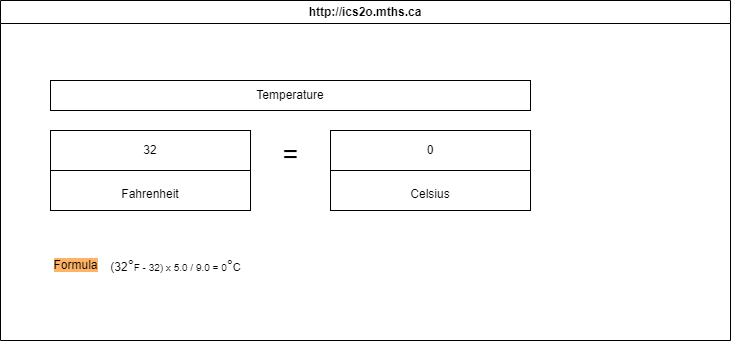

The diagram above was exported from draw.io. Its source (the exported page's mxGraphModel, read from the mxfile embedded in the PNG):
<mxGraphModel dx="1075" dy="561" grid="1" gridSize="10" guides="1" tooltips="1" connect="1" arrows="1" fold="1" page="1" pageScale="1" pageWidth="850" pageHeight="1100" math="0" shadow="0">
  <root>
    <mxCell id="0" />
    <mxCell id="1" parent="0" />
    <mxCell id="7" value="http://ics2o.mths.ca" style="swimlane;whiteSpace=wrap;html=1;" parent="1" vertex="1">
      <mxGeometry x="60" y="50" width="730" height="340" as="geometry" />
    </mxCell>
    <mxCell id="9" value="Temperature" style="rounded=0;whiteSpace=wrap;html=1;" parent="7" vertex="1">
      <mxGeometry x="50" y="80" width="480" height="30" as="geometry" />
    </mxCell>
    <mxCell id="10" value="32" style="rounded=0;whiteSpace=wrap;html=1;" parent="7" vertex="1">
      <mxGeometry x="50" y="130" width="200" height="40" as="geometry" />
    </mxCell>
    <mxCell id="11" value="0" style="rounded=0;whiteSpace=wrap;html=1;" parent="7" vertex="1">
      <mxGeometry x="330" y="130" width="200" height="40" as="geometry" />
    </mxCell>
    <mxCell id="12" value="&lt;font style=&quot;font-size: 27px;&quot;&gt;=&lt;/font&gt;" style="text;html=1;align=center;verticalAlign=middle;resizable=0;points=[];autosize=1;strokeColor=none;fillColor=none;" parent="7" vertex="1">
      <mxGeometry x="270" y="130" width="40" height="50" as="geometry" />
    </mxCell>
    <mxCell id="16" value="&lt;font style=&quot;font-size: 12px;&quot;&gt;Fahrenheit&lt;/font&gt;" style="rounded=0;whiteSpace=wrap;html=1;fontSize=24;" parent="7" vertex="1">
      <mxGeometry x="50" y="170" width="200" height="40" as="geometry" />
    </mxCell>
    <mxCell id="23" value="&lt;span style=&quot;font-size: 12px;&quot;&gt;Celsius&lt;/span&gt;" style="rounded=0;whiteSpace=wrap;html=1;fontSize=24;" parent="7" vertex="1">
      <mxGeometry x="330" y="170" width="200" height="40" as="geometry" />
    </mxCell>
    <mxCell id="24" value="&lt;span style=&quot;background-color: rgb(255, 179, 102);&quot;&gt;Formula&lt;/span&gt;" style="text;html=1;align=center;verticalAlign=middle;resizable=0;points=[];autosize=1;strokeColor=none;fillColor=none;fontSize=12;" parent="7" vertex="1">
      <mxGeometry x="40" y="250" width="70" height="30" as="geometry" />
    </mxCell>
    <mxCell id="25" value="(32&lt;span style=&quot;font-family: &amp;quot;Google Sans&amp;quot;, arial, sans-serif; font-size: 15px; text-align: left;&quot;&gt;°&lt;/span&gt;&lt;span style=&quot;font-family: &amp;quot;Google Sans&amp;quot;, arial, sans-serif; text-align: left;&quot;&gt;&lt;font size=&quot;1&quot;&gt;F - 32) x 5.0 / 9.0 = 0&lt;/font&gt;&lt;/span&gt;&lt;span style=&quot;font-family: &amp;quot;Google Sans&amp;quot;, arial, sans-serif; text-align: left;&quot;&gt;&lt;font style=&quot;font-size: 15px;&quot;&gt;°&lt;/font&gt;&lt;font style=&quot;font-size: 11px;&quot;&gt;C&lt;/font&gt;&lt;/span&gt;" style="text;html=1;align=center;verticalAlign=middle;resizable=0;points=[];autosize=1;strokeColor=none;fillColor=none;" vertex="1" parent="7">
      <mxGeometry x="100" y="250" width="150" height="30" as="geometry" />
    </mxCell>
  </root>
</mxGraphModel>